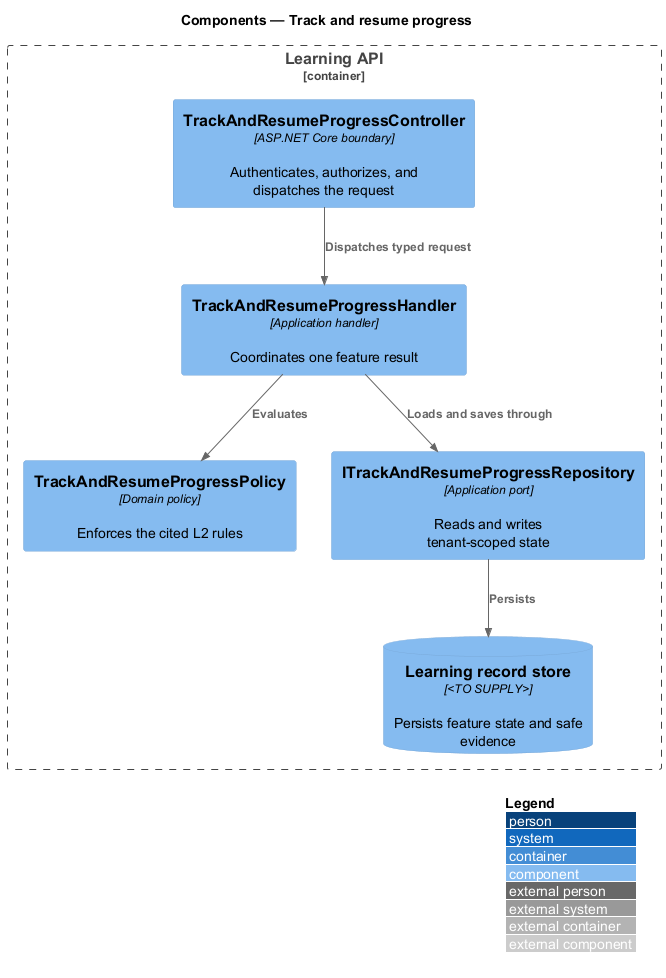

The diagram above was rendered by PlantUML. Its source (embedded in the PNG):
@startuml
!include <C4/C4_Component>
LAYOUT_WITH_LEGEND()
title Components — Track and resume progress

Container_Boundary(api, "Learning API") {
  Component(controller, "TrackAndResumeProgressController", "ASP.NET Core boundary", "Authenticates, authorizes, and dispatches the request")
  Component(handler, "TrackAndResumeProgressHandler", "Application handler", "Coordinates one feature result")
  Component(policy, "TrackAndResumeProgressPolicy", "Domain policy", "Enforces the cited L2 rules")
  Component(repository, "ITrackAndResumeProgressRepository", "Application port", "Reads and writes tenant-scoped state")
  ComponentDb(store, "Learning record store", "<TO SUPPLY>", "Persists feature state and safe evidence")
}

Rel(controller, handler, "Dispatches typed request")
Rel(handler, policy, "Evaluates")
Rel(handler, repository, "Loads and saves through")
Rel(repository, store, "Persists")
@enduml